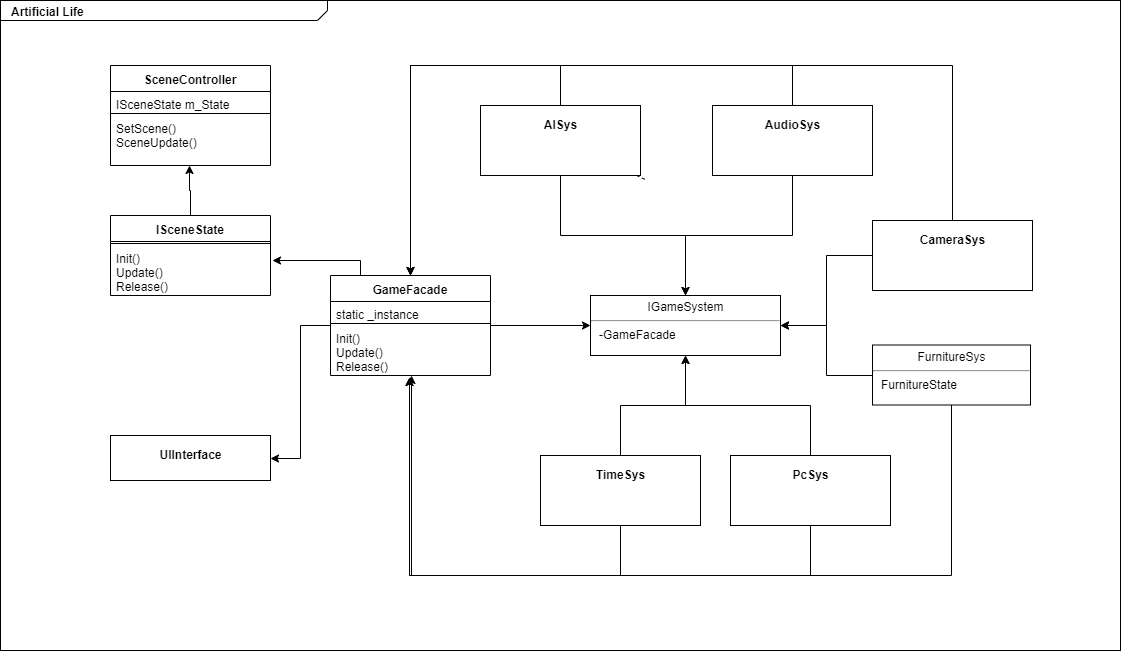

The diagram above was exported from draw.io. Its source (the exported page's mxGraphModel, read from the mxfile embedded in the PNG):
<mxGraphModel dx="1422" dy="712" grid="1" gridSize="10" guides="1" tooltips="1" connect="1" arrows="1" fold="1" page="1" pageScale="1.5" pageWidth="1169" pageHeight="826" background="none" math="0" shadow="0">
  <root>
    <mxCell id="0" style=";html=1;" />
    <mxCell id="1" style=";html=1;" parent="0" />
    <mxCell id="1672d66443f91eb5-1" value="&lt;p style=&quot;margin: 0px ; margin-top: 4px ; margin-left: 10px ; text-align: left&quot;&gt;&lt;b&gt;Artificial Life&lt;/b&gt;&lt;/p&gt;" style="html=1;strokeWidth=1;shape=mxgraph.sysml.package;html=1;overflow=fill;whiteSpace=wrap;fillColor=none;gradientColor=none;fontSize=12;align=center;labelX=327.64;" parent="1" vertex="1">
      <mxGeometry x="370" y="245" width="1120" height="650" as="geometry" />
    </mxCell>
    <mxCell id="1672d66443f91eb5-4" value="&lt;p&gt;UIInterface&lt;/p&gt;" style="shape=rect;html=1;overflow=fill;whiteSpace=wrap;align=center;fontStyle=1" parent="1" vertex="1">
      <mxGeometry x="480" y="680" width="160" height="45" as="geometry" />
    </mxCell>
    <mxCell id="bPWNmK-C2rNBeduyQzfB-36" style="edgeStyle=orthogonalEdgeStyle;rounded=0;orthogonalLoop=1;jettySize=auto;html=1;entryX=0.494;entryY=1.038;entryDx=0;entryDy=0;entryPerimeter=0;" edge="1" parent="1" source="1672d66443f91eb5-6" target="bPWNmK-C2rNBeduyQzfB-29">
      <mxGeometry relative="1" as="geometry">
        <Array as="points">
          <mxPoint x="1180" y="820" />
          <mxPoint x="779" y="820" />
        </Array>
      </mxGeometry>
    </mxCell>
    <mxCell id="bPWNmK-C2rNBeduyQzfB-55" style="edgeStyle=orthogonalEdgeStyle;rounded=0;orthogonalLoop=1;jettySize=auto;html=1;entryX=0.5;entryY=1;entryDx=0;entryDy=0;" edge="1" parent="1" source="1672d66443f91eb5-6" target="bPWNmK-C2rNBeduyQzfB-1">
      <mxGeometry relative="1" as="geometry" />
    </mxCell>
    <mxCell id="1672d66443f91eb5-6" value="&lt;p&gt;PcSys&lt;/p&gt;" style="shape=rect;html=1;overflow=fill;whiteSpace=wrap;align=center;fontStyle=1" parent="1" vertex="1">
      <mxGeometry x="1100" y="700" width="160" height="70" as="geometry" />
    </mxCell>
    <mxCell id="1672d66443f91eb5-22" style="edgeStyle=none;rounded=0;html=1;dashed=1;endArrow=none;endFill=0;jettySize=auto;orthogonalLoop=1;" parent="1" source="1672d66443f91eb5-9" edge="1">
      <mxGeometry relative="1" as="geometry">
        <mxPoint x="1017" y="425" as="targetPoint" />
      </mxGeometry>
    </mxCell>
    <mxCell id="bPWNmK-C2rNBeduyQzfB-14" style="edgeStyle=orthogonalEdgeStyle;rounded=0;orthogonalLoop=1;jettySize=auto;html=1;entryX=0.5;entryY=0;entryDx=0;entryDy=0;" edge="1" parent="1" source="1672d66443f91eb5-9" target="bPWNmK-C2rNBeduyQzfB-26">
      <mxGeometry relative="1" as="geometry">
        <mxPoint x="780" y="541" as="targetPoint" />
        <Array as="points">
          <mxPoint x="930" y="310" />
          <mxPoint x="780" y="310" />
        </Array>
      </mxGeometry>
    </mxCell>
    <mxCell id="bPWNmK-C2rNBeduyQzfB-51" style="edgeStyle=orthogonalEdgeStyle;rounded=0;orthogonalLoop=1;jettySize=auto;html=1;entryX=0.5;entryY=0;entryDx=0;entryDy=0;" edge="1" parent="1" source="1672d66443f91eb5-9" target="bPWNmK-C2rNBeduyQzfB-1">
      <mxGeometry relative="1" as="geometry" />
    </mxCell>
    <mxCell id="1672d66443f91eb5-9" value="&lt;p&gt;AISys&lt;/p&gt;" style="shape=rect;html=1;overflow=fill;whiteSpace=wrap;align=center;fontStyle=1" parent="1" vertex="1">
      <mxGeometry x="850" y="350" width="160" height="70" as="geometry" />
    </mxCell>
    <mxCell id="bPWNmK-C2rNBeduyQzfB-1" value="&lt;p style=&quot;margin: 0px ; margin-top: 4px ; text-align: center&quot;&gt;IGameSystem&lt;/p&gt;&lt;hr&gt;&lt;p style=&quot;margin: 0px ; margin-left: 8px ; text-align: left&quot;&gt;-GameFacade&lt;/p&gt;" style="shape=rect;html=1;overflow=fill;whiteSpace=wrap;" vertex="1" parent="1">
      <mxGeometry x="960" y="540" width="190" height="60" as="geometry" />
    </mxCell>
    <mxCell id="bPWNmK-C2rNBeduyQzfB-33" style="edgeStyle=orthogonalEdgeStyle;rounded=0;orthogonalLoop=1;jettySize=auto;html=1;entryX=0.5;entryY=0;entryDx=0;entryDy=0;" edge="1" parent="1" source="bPWNmK-C2rNBeduyQzfB-3" target="bPWNmK-C2rNBeduyQzfB-26">
      <mxGeometry relative="1" as="geometry">
        <Array as="points">
          <mxPoint x="1162" y="310" />
          <mxPoint x="780" y="310" />
        </Array>
      </mxGeometry>
    </mxCell>
    <mxCell id="bPWNmK-C2rNBeduyQzfB-57" style="edgeStyle=orthogonalEdgeStyle;rounded=0;orthogonalLoop=1;jettySize=auto;html=1;entryX=0.5;entryY=0;entryDx=0;entryDy=0;" edge="1" parent="1" source="bPWNmK-C2rNBeduyQzfB-3" target="bPWNmK-C2rNBeduyQzfB-1">
      <mxGeometry relative="1" as="geometry" />
    </mxCell>
    <mxCell id="bPWNmK-C2rNBeduyQzfB-3" value="&lt;p&gt;AudioSys&lt;/p&gt;" style="shape=rect;html=1;overflow=fill;whiteSpace=wrap;align=center;fontStyle=1" vertex="1" parent="1">
      <mxGeometry x="1082" y="350" width="160" height="70" as="geometry" />
    </mxCell>
    <mxCell id="bPWNmK-C2rNBeduyQzfB-38" style="edgeStyle=orthogonalEdgeStyle;rounded=0;orthogonalLoop=1;jettySize=auto;html=1;entryX=0.5;entryY=0;entryDx=0;entryDy=0;" edge="1" parent="1" source="bPWNmK-C2rNBeduyQzfB-4" target="bPWNmK-C2rNBeduyQzfB-26">
      <mxGeometry relative="1" as="geometry">
        <Array as="points">
          <mxPoint x="1322" y="310" />
          <mxPoint x="780" y="310" />
        </Array>
      </mxGeometry>
    </mxCell>
    <mxCell id="bPWNmK-C2rNBeduyQzfB-53" style="edgeStyle=orthogonalEdgeStyle;rounded=0;orthogonalLoop=1;jettySize=auto;html=1;entryX=1;entryY=0.5;entryDx=0;entryDy=0;" edge="1" parent="1" source="bPWNmK-C2rNBeduyQzfB-4" target="bPWNmK-C2rNBeduyQzfB-1">
      <mxGeometry relative="1" as="geometry" />
    </mxCell>
    <mxCell id="bPWNmK-C2rNBeduyQzfB-4" value="&lt;p&gt;CameraSys&lt;/p&gt;" style="shape=rect;html=1;overflow=fill;whiteSpace=wrap;align=center;fontStyle=1" vertex="1" parent="1">
      <mxGeometry x="1242" y="465" width="160" height="70" as="geometry" />
    </mxCell>
    <mxCell id="bPWNmK-C2rNBeduyQzfB-35" style="edgeStyle=orthogonalEdgeStyle;rounded=0;orthogonalLoop=1;jettySize=auto;html=1;entryX=0.494;entryY=1.038;entryDx=0;entryDy=0;entryPerimeter=0;" edge="1" parent="1" source="bPWNmK-C2rNBeduyQzfB-6" target="bPWNmK-C2rNBeduyQzfB-29">
      <mxGeometry relative="1" as="geometry">
        <Array as="points">
          <mxPoint x="990" y="820" />
          <mxPoint x="779" y="820" />
        </Array>
      </mxGeometry>
    </mxCell>
    <mxCell id="bPWNmK-C2rNBeduyQzfB-56" style="edgeStyle=orthogonalEdgeStyle;rounded=0;orthogonalLoop=1;jettySize=auto;html=1;entryX=0.5;entryY=1;entryDx=0;entryDy=0;" edge="1" parent="1" source="bPWNmK-C2rNBeduyQzfB-6" target="bPWNmK-C2rNBeduyQzfB-1">
      <mxGeometry relative="1" as="geometry" />
    </mxCell>
    <mxCell id="bPWNmK-C2rNBeduyQzfB-6" value="&lt;p&gt;TimeSys&lt;/p&gt;" style="shape=rect;html=1;overflow=fill;whiteSpace=wrap;align=center;fontStyle=1;flipH=0;flipV=0;" vertex="1" parent="1">
      <mxGeometry x="910" y="700" width="160" height="70" as="geometry" />
    </mxCell>
    <mxCell id="bPWNmK-C2rNBeduyQzfB-37" style="edgeStyle=orthogonalEdgeStyle;rounded=0;orthogonalLoop=1;jettySize=auto;html=1;entryX=0.506;entryY=1;entryDx=0;entryDy=0;entryPerimeter=0;" edge="1" parent="1" source="bPWNmK-C2rNBeduyQzfB-22" target="bPWNmK-C2rNBeduyQzfB-29">
      <mxGeometry relative="1" as="geometry">
        <Array as="points">
          <mxPoint x="1321" y="820" />
          <mxPoint x="781" y="820" />
        </Array>
      </mxGeometry>
    </mxCell>
    <mxCell id="bPWNmK-C2rNBeduyQzfB-54" style="edgeStyle=orthogonalEdgeStyle;rounded=0;orthogonalLoop=1;jettySize=auto;html=1;entryX=1;entryY=0.5;entryDx=0;entryDy=0;" edge="1" parent="1" source="bPWNmK-C2rNBeduyQzfB-22" target="bPWNmK-C2rNBeduyQzfB-1">
      <mxGeometry relative="1" as="geometry" />
    </mxCell>
    <mxCell id="bPWNmK-C2rNBeduyQzfB-22" value="&lt;p style=&quot;margin: 0px ; margin-top: 4px ; text-align: center&quot;&gt;FurnitureSys&lt;/p&gt;&lt;hr&gt;&lt;p style=&quot;margin: 0px ; margin-left: 8px ; text-align: left&quot;&gt;FurnitureState&lt;/p&gt;" style="shape=rect;html=1;overflow=fill;whiteSpace=wrap;" vertex="1" parent="1">
      <mxGeometry x="1242" y="589.5" width="158" height="60" as="geometry" />
    </mxCell>
    <mxCell id="bPWNmK-C2rNBeduyQzfB-40" style="edgeStyle=orthogonalEdgeStyle;rounded=0;orthogonalLoop=1;jettySize=auto;html=1;entryX=0;entryY=0.5;entryDx=0;entryDy=0;" edge="1" parent="1" source="bPWNmK-C2rNBeduyQzfB-26" target="bPWNmK-C2rNBeduyQzfB-1">
      <mxGeometry relative="1" as="geometry" />
    </mxCell>
    <mxCell id="bPWNmK-C2rNBeduyQzfB-41" style="edgeStyle=orthogonalEdgeStyle;rounded=0;orthogonalLoop=1;jettySize=auto;html=1;entryX=1;entryY=0.5;entryDx=0;entryDy=0;" edge="1" parent="1" source="bPWNmK-C2rNBeduyQzfB-26" target="1672d66443f91eb5-4">
      <mxGeometry relative="1" as="geometry" />
    </mxCell>
    <mxCell id="bPWNmK-C2rNBeduyQzfB-58" style="edgeStyle=orthogonalEdgeStyle;rounded=0;orthogonalLoop=1;jettySize=auto;html=1;entryX=1.013;entryY=0.3;entryDx=0;entryDy=0;entryPerimeter=0;" edge="1" parent="1" source="bPWNmK-C2rNBeduyQzfB-26" target="bPWNmK-C2rNBeduyQzfB-49">
      <mxGeometry relative="1" as="geometry">
        <Array as="points">
          <mxPoint x="730" y="505" />
        </Array>
      </mxGeometry>
    </mxCell>
    <mxCell id="bPWNmK-C2rNBeduyQzfB-26" value="GameFacade" style="swimlane;fontStyle=1;align=center;verticalAlign=top;childLayout=stackLayout;horizontal=1;startSize=26;horizontalStack=0;resizeParent=1;resizeParentMax=0;resizeLast=0;collapsible=1;marginBottom=0;" vertex="1" parent="1">
      <mxGeometry x="700" y="520" width="160" height="100" as="geometry" />
    </mxCell>
    <mxCell id="bPWNmK-C2rNBeduyQzfB-27" value="static _instance" style="text;strokeColor=none;fillColor=none;align=left;verticalAlign=top;spacingLeft=4;spacingRight=4;overflow=hidden;rotatable=0;points=[[0,0.5],[1,0.5]];portConstraint=eastwest;" vertex="1" parent="bPWNmK-C2rNBeduyQzfB-26">
      <mxGeometry y="26" width="160" height="20" as="geometry" />
    </mxCell>
    <mxCell id="bPWNmK-C2rNBeduyQzfB-28" value="" style="line;strokeWidth=1;fillColor=none;align=left;verticalAlign=middle;spacingTop=-1;spacingLeft=3;spacingRight=3;rotatable=0;labelPosition=right;points=[];portConstraint=eastwest;flipH=0;flipV=1;" vertex="1" parent="bPWNmK-C2rNBeduyQzfB-26">
      <mxGeometry y="46" width="160" height="4" as="geometry" />
    </mxCell>
    <mxCell id="bPWNmK-C2rNBeduyQzfB-29" value="Init()&#10;Update()&#10;Release()" style="text;strokeColor=none;fillColor=none;align=left;verticalAlign=top;spacingLeft=4;spacingRight=4;overflow=hidden;rotatable=0;points=[[0,0.5],[1,0.5]];portConstraint=eastwest;" vertex="1" parent="bPWNmK-C2rNBeduyQzfB-26">
      <mxGeometry y="50" width="160" height="50" as="geometry" />
    </mxCell>
    <mxCell id="bPWNmK-C2rNBeduyQzfB-42" value="SceneController" style="swimlane;fontStyle=1;align=center;verticalAlign=top;childLayout=stackLayout;horizontal=1;startSize=26;horizontalStack=0;resizeParent=1;resizeParentMax=0;resizeLast=0;collapsible=1;marginBottom=0;" vertex="1" parent="1">
      <mxGeometry x="480" y="310" width="160" height="100" as="geometry" />
    </mxCell>
    <mxCell id="bPWNmK-C2rNBeduyQzfB-43" value="ISceneState m_State" style="text;strokeColor=none;fillColor=none;align=left;verticalAlign=top;spacingLeft=4;spacingRight=4;overflow=hidden;rotatable=0;points=[[0,0.5],[1,0.5]];portConstraint=eastwest;" vertex="1" parent="bPWNmK-C2rNBeduyQzfB-42">
      <mxGeometry y="26" width="160" height="20" as="geometry" />
    </mxCell>
    <mxCell id="bPWNmK-C2rNBeduyQzfB-44" value="" style="line;strokeWidth=1;fillColor=none;align=left;verticalAlign=middle;spacingTop=-1;spacingLeft=3;spacingRight=3;rotatable=0;labelPosition=right;points=[];portConstraint=eastwest;flipH=0;flipV=1;" vertex="1" parent="bPWNmK-C2rNBeduyQzfB-42">
      <mxGeometry y="46" width="160" height="4" as="geometry" />
    </mxCell>
    <mxCell id="bPWNmK-C2rNBeduyQzfB-45" value="SetScene()&#10;SceneUpdate()" style="text;strokeColor=none;fillColor=none;align=left;verticalAlign=top;spacingLeft=4;spacingRight=4;overflow=hidden;rotatable=0;points=[[0,0.5],[1,0.5]];portConstraint=eastwest;" vertex="1" parent="bPWNmK-C2rNBeduyQzfB-42">
      <mxGeometry y="50" width="160" height="50" as="geometry" />
    </mxCell>
    <mxCell id="bPWNmK-C2rNBeduyQzfB-59" style="edgeStyle=orthogonalEdgeStyle;rounded=0;orthogonalLoop=1;jettySize=auto;html=1;entryX=0.494;entryY=1;entryDx=0;entryDy=0;entryPerimeter=0;" edge="1" parent="1" source="bPWNmK-C2rNBeduyQzfB-46" target="bPWNmK-C2rNBeduyQzfB-45">
      <mxGeometry relative="1" as="geometry" />
    </mxCell>
    <mxCell id="bPWNmK-C2rNBeduyQzfB-46" value="ISceneState" style="swimlane;fontStyle=1;align=center;verticalAlign=top;childLayout=stackLayout;horizontal=1;startSize=26;horizontalStack=0;resizeParent=1;resizeParentMax=0;resizeLast=0;collapsible=1;marginBottom=0;" vertex="1" parent="1">
      <mxGeometry x="480" y="460" width="160" height="80" as="geometry" />
    </mxCell>
    <mxCell id="bPWNmK-C2rNBeduyQzfB-48" value="" style="line;strokeWidth=1;fillColor=none;align=left;verticalAlign=middle;spacingTop=-1;spacingLeft=3;spacingRight=3;rotatable=0;labelPosition=right;points=[];portConstraint=eastwest;flipH=0;flipV=1;" vertex="1" parent="bPWNmK-C2rNBeduyQzfB-46">
      <mxGeometry y="26" width="160" height="4" as="geometry" />
    </mxCell>
    <mxCell id="bPWNmK-C2rNBeduyQzfB-49" value="Init()&#10;Update()&#10;Release()" style="text;strokeColor=none;fillColor=none;align=left;verticalAlign=top;spacingLeft=4;spacingRight=4;overflow=hidden;rotatable=0;points=[[0,0.5],[1,0.5]];portConstraint=eastwest;" vertex="1" parent="bPWNmK-C2rNBeduyQzfB-46">
      <mxGeometry y="30" width="160" height="50" as="geometry" />
    </mxCell>
  </root>
</mxGraphModel>